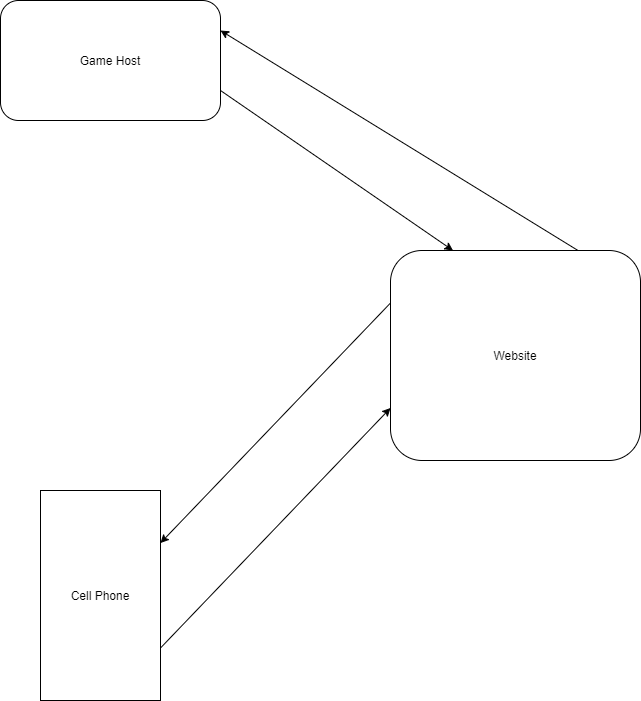

The diagram above was exported from draw.io. Its source (the exported page's mxGraphModel, read from the mxfile embedded in the PNG):
<mxGraphModel dx="1360" dy="834" grid="1" gridSize="10" guides="1" tooltips="1" connect="1" arrows="1" fold="1" page="1" pageScale="1" pageWidth="850" pageHeight="1100" math="0" shadow="0">
  <root>
    <mxCell id="0" />
    <mxCell id="1" parent="0" />
    <mxCell id="TamBVEJcZK28BnuTS3EG-1" value="Game Host" style="rounded=1;whiteSpace=wrap;html=1;" vertex="1" parent="1">
      <mxGeometry x="120" y="60" width="220" height="120" as="geometry" />
    </mxCell>
    <mxCell id="TamBVEJcZK28BnuTS3EG-2" value="Website" style="rounded=1;whiteSpace=wrap;html=1;" vertex="1" parent="1">
      <mxGeometry x="510" y="310" width="250" height="210" as="geometry" />
    </mxCell>
    <mxCell id="TamBVEJcZK28BnuTS3EG-3" value="Cell Phone" style="rounded=0;whiteSpace=wrap;html=1;" vertex="1" parent="1">
      <mxGeometry x="160" y="550" width="120" height="210" as="geometry" />
    </mxCell>
    <mxCell id="TamBVEJcZK28BnuTS3EG-4" value="" style="endArrow=classic;html=1;exitX=1;exitY=0.75;exitDx=0;exitDy=0;entryX=0;entryY=0.75;entryDx=0;entryDy=0;" edge="1" parent="1" source="TamBVEJcZK28BnuTS3EG-3" target="TamBVEJcZK28BnuTS3EG-2">
      <mxGeometry width="50" height="50" relative="1" as="geometry">
        <mxPoint x="400" y="450" as="sourcePoint" />
        <mxPoint x="450" y="400" as="targetPoint" />
      </mxGeometry>
    </mxCell>
    <mxCell id="TamBVEJcZK28BnuTS3EG-5" value="" style="endArrow=classic;html=1;exitX=0;exitY=0.25;exitDx=0;exitDy=0;entryX=1;entryY=0.25;entryDx=0;entryDy=0;" edge="1" parent="1" source="TamBVEJcZK28BnuTS3EG-2" target="TamBVEJcZK28BnuTS3EG-3">
      <mxGeometry width="50" height="50" relative="1" as="geometry">
        <mxPoint x="400" y="450" as="sourcePoint" />
        <mxPoint x="450" y="400" as="targetPoint" />
      </mxGeometry>
    </mxCell>
    <mxCell id="TamBVEJcZK28BnuTS3EG-6" value="" style="endArrow=classic;html=1;entryX=0.25;entryY=0;entryDx=0;entryDy=0;exitX=1;exitY=0.75;exitDx=0;exitDy=0;" edge="1" parent="1" source="TamBVEJcZK28BnuTS3EG-1" target="TamBVEJcZK28BnuTS3EG-2">
      <mxGeometry width="50" height="50" relative="1" as="geometry">
        <mxPoint x="400" y="450" as="sourcePoint" />
        <mxPoint x="450" y="400" as="targetPoint" />
      </mxGeometry>
    </mxCell>
    <mxCell id="TamBVEJcZK28BnuTS3EG-7" value="" style="endArrow=classic;html=1;exitX=0.75;exitY=0;exitDx=0;exitDy=0;entryX=1;entryY=0.25;entryDx=0;entryDy=0;" edge="1" parent="1" source="TamBVEJcZK28BnuTS3EG-2" target="TamBVEJcZK28BnuTS3EG-1">
      <mxGeometry width="50" height="50" relative="1" as="geometry">
        <mxPoint x="400" y="450" as="sourcePoint" />
        <mxPoint x="450" y="400" as="targetPoint" />
      </mxGeometry>
    </mxCell>
  </root>
</mxGraphModel>